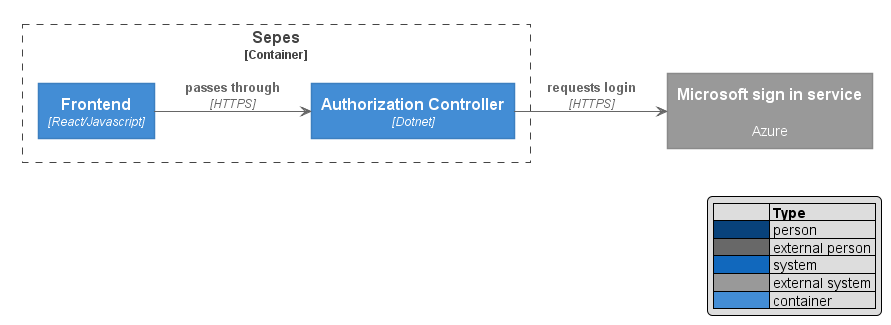

The diagram above was rendered by PlantUML. Its source (embedded in the PNG):
@startuml "Information_Flow_Login"





skinparam defaultTextAlignment center

skinparam wrapWidth 200
skinparam maxMessageSize 150

skinparam rectangle {
    StereotypeFontSize 12
    shadowing false
}

skinparam database {
    StereotypeFontSize 12
    shadowing false
}

skinparam Arrow {
    Color #666666
    FontColor #666666
    FontSize 12
}

skinparam rectangle<<boundary>> {
    Shadowing false
    StereotypeFontSize 0
    FontColor #444444
    BorderColor #444444
    BorderStyle dashed
}






















skinparam rectangle<<person>> {
    StereotypeFontColor #FFFFFF
    FontColor #FFFFFF
    BackgroundColor #08427B
    BorderColor #073B6F
}

skinparam rectangle<<external_person>> {
    StereotypeFontColor #FFFFFF
    FontColor #FFFFFF
    BackgroundColor #686868
    BorderColor #8A8A8A
}

skinparam rectangle<<system>> {
    StereotypeFontColor #FFFFFF
    FontColor #FFFFFF
    BackgroundColor #1168BD
    BorderColor #3C7FC0
}

skinparam rectangle<<external_system>> {
    StereotypeFontColor #FFFFFF
    FontColor #FFFFFF
    BackgroundColor #999999
    BorderColor #8A8A8A
}

skinparam database<<system>> {
    StereotypeFontColor #FFFFFF
    FontColor #FFFFFF
    BackgroundColor #1168BD
    BorderColor #3C7FC0
}

skinparam database<<external_system>> {
    StereotypeFontColor #FFFFFF
    FontColor #FFFFFF
    BackgroundColor #999999
    BorderColor #8A8A8A
}
















skinparam rectangle<<container>> {
    StereotypeFontColor #FFFFFF
    FontColor #FFFFFF
    BackgroundColor #438DD5
    BorderColor #3C7FC0
}

skinparam database<<container>> {
    StereotypeFontColor #FFFFFF
    FontColor #FFFFFF
    BackgroundColor #438DD5
    BorderColor #3C7FC0
}









left to right direction
hide stereotype
legend right
|=              |= Type |
|<#08427B>      | person |
|<#686868>      | external person |
|<#1168BD>   | system |
|<#999999>      | external system |
|<#438DD5>   | container |
endlegend

rectangle "==Sepes\n<size:12>[Container]</size>" <<boundary>> as sepes{
    rectangle "==Frontend\n//<size:12>[React/Javascript]</size>//" <<container>> as frontend
    rectangle "==Authorization Controller\n//<size:12>[Dotnet]</size>//" <<container>> as backend
}


rectangle "==Microsoft sign in service\n\n Azure" <<external_system>> as azure

frontend --> backend : "===passes through\n//<size:12>[HTTPS]</size>//"
backend --> azure : "===requests login\n//<size:12>[HTTPS]</size>//"


@enduml